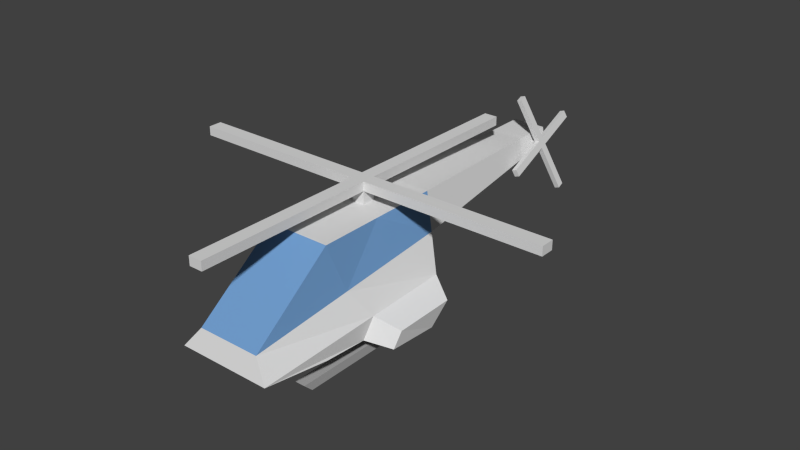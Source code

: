 # Source: helicopter.blend  (saved by Blender 2.72.0; exported with 4.5.12 LTS)
import bpy
from mathutils import Matrix  # noqa: F401  (used for matrix-valued properties, if any)

bpy.ops.wm.read_factory_settings(use_empty=True)
scene = bpy.context.scene
scene.name = 'Scene'

# ---- collections
col_collection_1 = bpy.data.collections.new('Collection 1'); scene.collection.children.link(col_collection_1)

# ---- materials (node trees are filled in below, after node groups)
mat_body = bpy.data.materials.new('Body')
mat_body.alpha_threshold = 0.0
mat_body.use_transparent_shadow = False
mat_body.diffuse_color = (0.7357, 0.7357, 0.7357, 1.0)
mat_body.roughness = 0.5
mat_body.specular_intensity = 0.2925
mat_body.line_color = (0.0, 0.0, 0.0, 1.0)
mat_glass = bpy.data.materials.new('Glass')
mat_glass.alpha_threshold = 0.0
mat_glass.use_transparent_shadow = False
mat_glass.diffuse_color = (0.1696, 0.3464, 0.6279, 1.0)
mat_glass.roughness = 0.5
mat_landing = bpy.data.materials.new('Landing')
mat_landing.alpha_threshold = 0.0
mat_landing.use_transparent_shadow = False
mat_landing.diffuse_color = (0.4027, 0.4027, 0.4027, 1.0)
mat_landing.roughness = 0.5
mat_landing.specular_intensity = 0.0

# ---- material node trees

# ---- world
world_world = bpy.data.worlds.new('World'); scene.world = world_world
world_world.color = (0.05088, 0.05088, 0.05088)
world_world.use_sun_shadow = False
world_world.sun_shadow_jitter_overblur = 0.0
world_world.cycles.sampling_method = 'MANUAL'
world_world.cycles.sample_map_resolution = 256

# ---- meshes
me_cube = bpy.data.meshes.new('Cube')
me_cube.from_pydata([(0.1513, -0.335, 0.04223), (0.1513, 0.5293, 0.04223), (0.2086, 0.5293, 0.04223), (0.2086, -0.335, 0.04223), (0.1513, -0.3848, 0.09064), (0.1513, 0.4736, 0.09064), (0.2086, 0.4736, 0.09064), (0.2086, -0.3848, 0.09064), (0.1632, 0.1381, 0.1355), (0.1513, 0.09001, 0.09064), (0.1513, 0.2797, 0.09064), (0.1513, 0.2081, 0.04223), (0.1513, 0.147, 0.04223), (0.1632, 0.2165, 0.1355), (0.2086, 0.2797, 0.09064), (0.2086, 0.09001, 0.09064), (0.1041, 0.2165, 0.1355), (0.1041, 0.1381, 0.1355), (0.2086, 0.147, 0.04223), (0.2086, 0.2081, 0.04223), (-0.1513, -0.335, 0.04223), (-0.1513, 0.5293, 0.04223), (-0.2086, 0.5293, 0.04223), (-0.2086, -0.3837, 0.04223), (-0.1513, -0.3848, 0.09064), (-0.1513, 0.4736, 0.09064), (-0.2086, 0.4736, 0.09064), (-0.2086, -0.3848, 0.09064), (-0.1632, 0.1381, 0.1355), (-0.1513, 0.09001, 0.09064), (-0.1513, 0.2797, 0.09064), (-0.1513, 0.2081, 0.04223), (-0.1513, 0.147, 0.04223), (-0.1632, 0.2165, 0.1355), (-0.2086, 0.2797, 0.09064), (-0.2086, 0.09001, 0.09064), (-0.1041, 0.2165, 0.1355), (-0.1041, 0.1381, 0.1355), (-0.2086, 0.147, 0.04223), (-0.2086, 0.2081, 0.04223), (0.1926, 0.2135, 0.1333), (0.1926, -0.1926, 0.1472), (-0.1926, -0.1926, 0.1472), (-0.1926, 0.2135, 0.1333), (0.1724, 0.5426, 0.721), (0.1724, -0.176, 0.7153), (-0.1724, -0.176, 0.7153), (-0.1724, 0.5426, 0.721), (0.2998, 0.4603, 0.3365), (0.2351, 0.5014, 0.5341), (0.2595, -0.6699, 0.2575), (0.1779, -0.6333, 0.3689), (-0.2595, -0.6699, 0.2575), (-0.1729, -0.6333, 0.3689), (-0.2998, 0.4603, 0.3365), (-0.2351, 0.5014, 0.5341), (0.2716, 0.3468, 0.1721), (0.2716, -0.2918, 0.2086), (-0.2716, -0.2918, 0.2086), (-0.2716, 0.3468, 0.1721), (0.09372, 1.457, 0.6784), (-0.09372, 1.457, 0.6784), (0.1278, 1.434, 0.5767), (-0.1278, 1.434, 0.5767), (0.09372, 1.685, 0.6784), (-0.09372, 1.685, 0.6784), (0.1278, 1.662, 0.5767), (-0.1278, 1.662, 0.5767), (-0.04025, 0.2328, 0.7146), (-0.04025, 0.3077, 0.7146), (0.03467, 0.3077, 0.7146), (0.03467, 0.2328, 0.7146), (-0.04025, 0.2328, 0.7895), (-0.04025, 0.3077, 0.7895), (0.03467, 0.3077, 0.7895), (0.03467, 0.2328, 0.7895), (-0.04025, 0.2328, 0.8396), (-0.04025, 0.3077, 0.8396), (0.03467, 0.3077, 0.8396), (0.03467, 0.2328, 0.8396), (1.035, 0.3077, 0.7895), (1.035, 0.2328, 0.7895), (1.035, 0.3077, 0.8396), (1.035, 0.2328, 0.8396), (-1.04, 0.2328, 0.7895), (-1.04, 0.3077, 0.7895), (-1.04, 0.2328, 0.8396), (-1.04, 0.3077, 0.8396), (-0.04025, -0.7672, 0.7895), (0.03467, -0.7672, 0.7895), (-0.04025, -0.7672, 0.8396), (0.03467, -0.7672, 0.8396), (-0.04025, 1.308, 0.7895), (0.03467, 1.308, 0.7895), (-0.04025, 1.308, 0.8396), (0.03467, 1.308, 0.8396), (0.09413, 1.547, 0.6292), (0.08956, 1.587, 0.6407), (0.1019, 1.599, 0.6024), (0.1065, 1.559, 0.5909), (0.1342, 1.547, 0.6424), (0.1296, 1.588, 0.6539), (0.142, 1.6, 0.6155), (0.1465, 1.56, 0.604), (0.1609, 1.548, 0.6512), (0.1563, 1.588, 0.6627), (0.1687, 1.6, 0.6243), (0.1733, 1.56, 0.6128), (0.2212, 1.679, 0.3698), (0.2258, 1.639, 0.3583), (0.248, 1.679, 0.3786), (0.2526, 1.639, 0.3671), (0.05486, 1.468, 0.8881), (0.05029, 1.509, 0.8996), (0.08161, 1.469, 0.8969), (0.07704, 1.509, 0.9084), (0.1635, 1.289, 0.5688), (0.1758, 1.301, 0.5305), (0.1902, 1.29, 0.5776), (0.2026, 1.302, 0.5393), (0.1003, 1.846, 0.7275), (0.1127, 1.858, 0.6891), (0.127, 1.846, 0.7363), (0.1394, 1.859, 0.6979), (0.1926, 0.004307, 0.1404), (-0.1926, 0.004307, 0.1404), (0.1724, 0.1724, 0.7181), (-0.1724, 0.1724, 0.7181), (-0.2837, 0.009931, 0.305), (-0.2031, -0.08316, 0.449), (0.2837, 0.00993, 0.305), (0.2057, -0.08316, 0.449), (0.2716, -0.04856, 0.1947), (-0.2716, -0.04856, 0.1947), (0.4277, 0.3857, 0.2729), (-0.4277, 0.3857, 0.2729), (0.3995, 0.3038, 0.148), (-0.3995, 0.3038, 0.148), (-0.4116, 0.06062, 0.2502), (0.4116, 0.06062, 0.2502), (0.3995, 0.0184, 0.1643), (-0.3995, 0.0184, 0.1643)], [], [(10, 5, 1, 11), (5, 6, 2, 1), (9, 15, 8, 17), (7, 4, 0, 3), (11, 1, 2, 19), (14, 6, 5, 10), (10, 9, 17, 16), (0, 12, 18, 3), (14, 10, 16, 13), (15, 14, 13, 8), (15, 7, 3, 18), (12, 11, 19, 18), (6, 14, 19, 2), (14, 15, 18, 19), (4, 9, 12, 0), (7, 15, 9, 4), (9, 10, 11, 12), (30, 31, 21, 25), (25, 21, 22, 26), (29, 37, 28, 35), (27, 23, 20, 24), (31, 39, 22, 21), (34, 30, 25, 26), (30, 36, 37, 29), (20, 23, 38, 32), (34, 33, 36, 30), (35, 28, 33, 34), (35, 38, 23, 27), (32, 38, 39, 31), (26, 22, 39, 34), (34, 39, 38, 35), (24, 20, 32, 29), (27, 24, 29, 35), (29, 32, 31, 30), (124, 41, 42, 125), (126, 127, 46, 45), (131, 126, 45, 51), (51, 45, 46, 53), (129, 127, 47, 55), (56, 40, 43, 59), (49, 55, 63, 62), (49, 48, 54, 55), (133, 128, 138, 141), (128, 129, 55, 54), (57, 50, 52, 58), (50, 51, 53, 52), (132, 130, 50, 57), (130, 131, 51, 50), (124, 132, 57, 41), (41, 57, 58, 42), (125, 133, 59, 43), (48, 56, 59, 54), (62, 63, 67, 66), (47, 44, 60, 61), (55, 47, 61, 63), (44, 49, 62, 60), (64, 66, 67, 65), (61, 60, 64, 65), (63, 61, 65, 67), (60, 62, 66, 64), (72, 73, 69, 68), (73, 74, 70, 69), (74, 75, 71, 70), (75, 72, 68, 71), (79, 78, 77, 76), (75, 79, 91, 89), (74, 78, 82, 80), (73, 77, 94, 92), (77, 73, 85, 87), (81, 80, 82, 83), (79, 75, 81, 83), (78, 79, 83, 82), (75, 74, 80, 81), (85, 84, 86, 87), (72, 76, 86, 84), (76, 77, 87, 86), (73, 72, 84, 85), (88, 89, 91, 90), (76, 72, 88, 90), (79, 76, 90, 91), (72, 75, 89, 88), (93, 92, 94, 95), (78, 74, 93, 95), (77, 78, 95, 94), (74, 73, 92, 93), (100, 101, 97, 96), (101, 102, 98, 97), (102, 103, 99, 98), (103, 100, 96, 99), (107, 106, 105, 104), (103, 107, 119, 117), (102, 106, 110, 108), (101, 105, 122, 120), (105, 101, 113, 115), (109, 108, 110, 111), (107, 103, 109, 111), (106, 107, 111, 110), (103, 102, 108, 109), (113, 112, 114, 115), (100, 104, 114, 112), (104, 105, 115, 114), (101, 100, 112, 113), (116, 117, 119, 118), (104, 100, 116, 118), (107, 104, 118, 119), (100, 103, 117, 116), (121, 120, 122, 123), (106, 102, 121, 123), (105, 106, 123, 122), (102, 101, 120, 121), (40, 124, 125, 43), (44, 47, 127, 126), (49, 44, 126, 131), (53, 46, 127, 129), (58, 52, 128, 133), (52, 53, 129, 128), (130, 132, 140, 139), (48, 49, 131, 130), (40, 56, 132, 124), (42, 58, 133, 125), (141, 138, 135, 137), (136, 134, 139, 140), (132, 56, 136, 140), (48, 130, 139, 134), (59, 133, 141, 137), (128, 54, 135, 138), (54, 59, 137, 135), (56, 48, 134, 136)])
me_cube.polygons.foreach_set('material_index', [2, 2, 2, 2, 2, 2, 2, 2, 2, 2, 2, 2, 2, 2, 2, 2, 2, 2, 2, 2, 2, 2, 2, 2, 2, 2, 2, 2, 2, 2, 2, 2, 2, 2, 0, 0, 1, 1, 1, 0, 0, 0, 0, 0, 0, 0, 0, 0, 0, 0, 0, 0, 0, 0, 0, 0, 0, 0, 0, 0, 0, 0, 0, 0, 0, 0, 0, 0, 0, 0, 0, 0, 0, 0, 0, 0, 0, 0, 0, 0, 0, 0, 0, 0, 0, 0, 0, 0, 0, 0, 0, 0, 0, 0, 0, 0, 0, 0, 0, 0, 0, 0, 0, 0, 0, 0, 0, 0, 0, 0, 0, 0, 1, 1, 0, 0, 0, 0, 0, 0, 0, 0, 0, 0, 0, 0, 0, 0])
me_cube.materials.append(mat_body)
me_cube.materials.append(mat_glass)
me_cube.materials.append(mat_landing)
me_cube.use_remesh_preserve_volume = False
me_cube.use_remesh_preserve_attributes = False
me_cube.use_mirror_vertex_groups = False
me_cube.update()
arm_armature = bpy.data.armatures.new('Armature')  # bones are not reproduced

# ---- objects
ob_helicopter = bpy.data.objects.new('Helicopter', arm_armature)
ob_missilespawn_r = bpy.data.objects.new('MissileSpawn_r', None)
ob_missilespawn_l = bpy.data.objects.new('MissileSpawn_l', None)
ob_helicoptermesh = bpy.data.objects.new('HelicopterMesh', me_cube)

# ---- transforms, parenting, visibility, modifiers, constraints
ob_helicopter.location = (-0.00078, 0.266, 0.7314)
ob_helicopter.lineart.crease_threshold = 0.0
ob_missilespawn_r.parent = ob_helicopter
ob_missilespawn_r.matrix_parent_inverse = Matrix(((1.0, 0.0, 0.0, 0.00078), (0.0, 1.0, 0.0, -0.266), (0.0, 0.0, 1.0, -0.7314), (0.0, 0.0, 0.0, 1.0)))
ob_missilespawn_r.location = (-0.3452, 0.01018, 0.2355)
ob_missilespawn_r.rotation_euler = (1.571, -0.0, 0.0)
ob_missilespawn_r.empty_display_type = 'SINGLE_ARROW'
ob_missilespawn_r.empty_display_size = 0.2
ob_missilespawn_r.empty_image_offset = (0.0, 0.0)
ob_missilespawn_r.lineart.crease_threshold = 0.0
ob_missilespawn_l.parent = ob_helicopter
ob_missilespawn_l.matrix_parent_inverse = Matrix(((1.0, 0.0, 0.0, 0.00078), (0.0, 1.0, 0.0, -0.266), (0.0, 0.0, 1.0, -0.7314), (0.0, 0.0, 0.0, 1.0)))
ob_missilespawn_l.location = (0.3424, 0.01018, 0.2355)
ob_missilespawn_l.rotation_euler = (1.571, -0.0, 0.0)
ob_missilespawn_l.empty_display_type = 'SINGLE_ARROW'
ob_missilespawn_l.empty_display_size = 0.2
ob_missilespawn_l.empty_image_offset = (0.0, 0.0)
ob_missilespawn_l.lineart.crease_threshold = 0.0
ob_helicoptermesh.parent = ob_helicopter
ob_helicoptermesh.matrix_parent_inverse = Matrix(((1.0, 0.0, 0.0, 0.00078), (0.0, 1.0, 0.0, -0.266), (0.0, 0.0, 1.0, -0.7314), (0.0, 0.0, 0.0, 1.0)))
ob_helicoptermesh.location = (0.0, 0.0, 0.0)
ob_helicoptermesh.lock_rotations_4d = False
ob_helicoptermesh.empty_display_type = 'ARROWS'
ob_helicoptermesh.lineart.crease_threshold = 0.0
_vg = ob_helicoptermesh.vertex_groups.new(name='Complete')
_vg.add([0, 1, 2, 3, 4, 5, 6, 7, 8, 9, 10, 11, 12, 13, 14, 15, 16, 17, 18, 19, 20, 21, 22, 23, 24, 25, 26, 27, 28, 29, 30, 31, 32, 33, 34, 35, 36, 37, 38, 39, 40, 41, 42, 43, 44, 45, 46, 47, 48, 49, 50, 51, 52, 53, 54, 55, 56, 57, 58, 59, 60, 61, 62, 63, 64, 65, 66, 67, 68, 69, 70, 71, 72, 73, 74, 75, 76, 77, 78, 79, 80, 81, 82, 83, 84, 85, 86, 87, 88, 89, 90, 91, 92, 93, 94, 95, 96, 97, 98, 99, 100, 101, 102, 103, 104, 105, 106, 107, 108, 109, 110, 111, 112, 113, 114, 115, 116, 117, 118, 119, 120, 121, 122, 123, 124, 125, 126, 127, 128, 129, 130, 131, 132, 133, 134, 135, 136, 137, 138, 139, 140, 141], 1.0, 'REPLACE')
_vg = ob_helicoptermesh.vertex_groups.new(name='Body')
_vg.add([40, 41, 42, 43, 44, 45, 46, 47, 48, 49, 50, 51, 52, 53, 54, 55, 56, 57, 58, 59, 60, 61, 62, 63, 64, 65, 66, 67, 124, 125, 126, 127, 128, 129, 130, 131, 132, 133, 134, 135, 136, 137, 138, 139, 140, 141], 1.0, 'REPLACE')
_vg = ob_helicoptermesh.vertex_groups.new(name='Landing')
_vg.add([0, 1, 2, 3, 4, 5, 6, 7, 8, 9, 10, 11, 12, 13, 14, 15, 16, 17, 18, 19, 20, 21, 22, 23, 24, 25, 26, 27, 28, 29, 30, 31, 32, 33, 34, 35, 36, 37, 38, 39], 1.0, 'REPLACE')
_vg = ob_helicoptermesh.vertex_groups.new(name='MainRotor')
_vg.add([68, 69, 70, 71, 72, 73, 74, 75, 76, 77, 78, 79, 80, 81, 82, 83, 84, 85, 86, 87, 88, 89, 90, 91, 92, 93, 94, 95], 1.0, 'REPLACE')
_vg = ob_helicoptermesh.vertex_groups.new(name='TailRotor')
_vg.add([96, 97, 98, 99, 100, 101, 102, 103, 104, 105, 106, 107, 108, 109, 110, 111, 112, 113, 114, 115, 116, 117, 118, 119, 120, 121, 122, 123], 1.0, 'REPLACE')
_m = ob_helicoptermesh.modifiers.new('Armature', 'ARMATURE')
_m.object = ob_helicopter

# ---- collection membership
col_collection_1.objects.link(ob_helicopter)
col_collection_1.objects.link(ob_missilespawn_r)
col_collection_1.objects.link(ob_missilespawn_l)
col_collection_1.objects.link(ob_helicoptermesh)

# ---- scene / render settings (as saved in the file)
scene.frame_start = 1; scene.frame_end = 12; scene.frame_set(1)
scene.render.engine = 'BLENDER_EEVEE_NEXT'
scene.render.resolution_percentage = 50
scene.render.dither_intensity = 0.0
scene.cycles.use_denoising = False
scene.cycles.samples = 10
scene.cycles.sampling_pattern = 'TABULATED_SOBOL'
scene.cycles.light_sampling_threshold = 0.0
scene.cycles.use_adaptive_sampling = False
scene.cycles.use_light_tree = False
scene.cycles.blur_glossy = 0.0
scene.cycles.pixel_filter_type = 'GAUSSIAN'
scene.cycles.sample_clamp_indirect = 0.0
scene.view_settings.view_transform = 'Standard'
bpy.context.view_layer.update()

# ---- added for rendering (the .blend has no active camera and no usable light): camera, sun
cam_auto = bpy.data.cameras.new('AutoCamera')
cam_auto.lens = 50.0
cam_auto.sensor_width = 36.0
cam_auto.clip_end = 1000.0
ob_auto_camera = bpy.data.objects.new('AutoCamera', cam_auto)
scene.collection.objects.link(ob_auto_camera)
ob_auto_camera.location = (3.19566, -3.29246, 3.03408)
ob_auto_camera.rotation_euler = (1.09748, -7.21219e-08, 0.694738)
scene.camera = ob_auto_camera
light_auto_sun = bpy.data.lights.new('AutoSun', 'SUN')
light_auto_sun.energy = 3.0
light_auto_sun.angle = 0.0523599
ob_auto_sun = bpy.data.objects.new('AutoSun', light_auto_sun)
scene.collection.objects.link(ob_auto_sun)
ob_auto_sun.rotation_euler = (0.872665, 0.174533, 0.523599)
bpy.context.view_layer.update()

